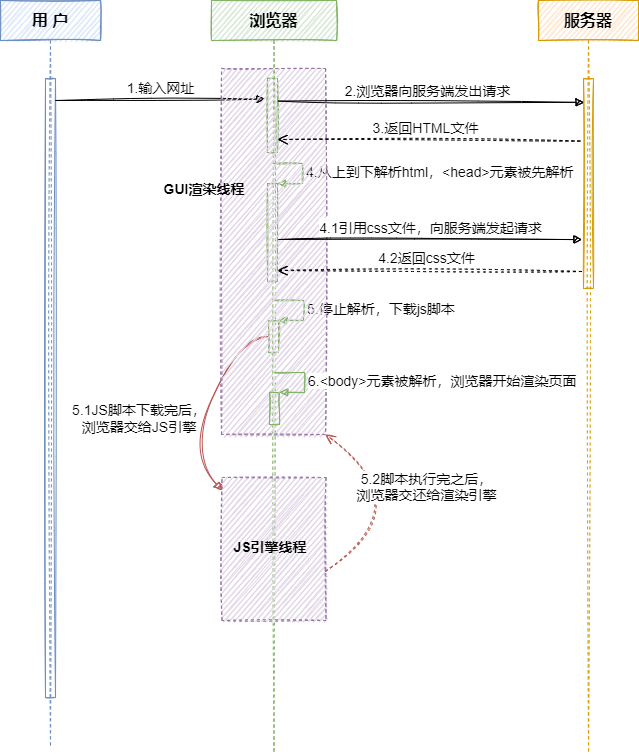

The diagram above was exported from draw.io. Its source (the exported page's mxGraphModel, read from the mxfile embedded in the PNG):
<mxGraphModel dx="1038" dy="547" grid="0" gridSize="10" guides="1" tooltips="1" connect="1" arrows="1" fold="1" page="1" pageScale="1" pageWidth="1169" pageHeight="827" background="none" math="0" shadow="0">
  <root>
    <mxCell id="0" />
    <mxCell id="1" parent="0" />
    <mxCell id="EY9STqAC-2rragNQHdzl-2" value="&lt;b&gt;&lt;font style=&quot;font-size: 16px&quot;&gt;用 户&lt;/font&gt;&lt;/b&gt;" style="shape=umlLifeline;perimeter=lifelinePerimeter;whiteSpace=wrap;html=1;container=1;collapsible=0;recursiveResize=0;outlineConnect=0;rounded=0;shadow=0;glass=0;sketch=1;fillColor=#dae8fc;strokeColor=#6c8ebf;" vertex="1" parent="1">
      <mxGeometry x="163" y="44" width="100" height="747" as="geometry" />
    </mxCell>
    <mxCell id="EY9STqAC-2rragNQHdzl-5" value="" style="html=1;points=[];perimeter=orthogonalPerimeter;rounded=0;shadow=0;glass=0;sketch=1;fontSize=16;fillColor=none;strokeColor=#6c8ebf;" vertex="1" parent="EY9STqAC-2rragNQHdzl-2">
      <mxGeometry x="45" y="78" width="10" height="619" as="geometry" />
    </mxCell>
    <mxCell id="EY9STqAC-2rragNQHdzl-9" value="&lt;font style=&quot;font-size: 14px&quot;&gt;1.输入网址&lt;/font&gt;" style="html=1;verticalAlign=bottom;endArrow=block;rounded=0;fontSize=16;sketch=1;entryX=-0.26;entryY=0.278;entryDx=0;entryDy=0;entryPerimeter=0;" edge="1" parent="EY9STqAC-2rragNQHdzl-2" target="EY9STqAC-2rragNQHdzl-10">
      <mxGeometry width="80" relative="1" as="geometry">
        <mxPoint x="55" y="100" as="sourcePoint" />
        <mxPoint x="249" y="100" as="targetPoint" />
      </mxGeometry>
    </mxCell>
    <mxCell id="EY9STqAC-2rragNQHdzl-3" value="&lt;b&gt;&lt;font style=&quot;font-size: 16px&quot;&gt;浏览器&lt;/font&gt;&lt;/b&gt;" style="shape=umlLifeline;perimeter=lifelinePerimeter;whiteSpace=wrap;html=1;container=1;collapsible=0;recursiveResize=0;outlineConnect=0;rounded=0;shadow=0;glass=0;sketch=1;fillColor=#d5e8d4;strokeColor=#82b366;" vertex="1" parent="1">
      <mxGeometry x="374" y="44" width="125" height="751" as="geometry" />
    </mxCell>
    <mxCell id="EY9STqAC-2rragNQHdzl-10" value="" style="html=1;points=[];perimeter=orthogonalPerimeter;rounded=0;shadow=0;glass=0;sketch=1;fontSize=16;fillColor=none;strokeColor=#82b366;" vertex="1" parent="EY9STqAC-2rragNQHdzl-3">
      <mxGeometry x="56" y="78" width="10" height="74" as="geometry" />
    </mxCell>
    <mxCell id="EY9STqAC-2rragNQHdzl-12" value="" style="html=1;points=[];perimeter=orthogonalPerimeter;rounded=0;shadow=0;glass=0;sketch=1;fontSize=14;fillColor=none;strokeColor=#82b366;" vertex="1" parent="EY9STqAC-2rragNQHdzl-3">
      <mxGeometry x="56" y="183" width="10" height="98" as="geometry" />
    </mxCell>
    <mxCell id="EY9STqAC-2rragNQHdzl-13" value="4.从上到下解析html，&amp;lt;head&amp;gt;元素被先解析" style="edgeStyle=orthogonalEdgeStyle;html=1;align=left;spacingLeft=2;endArrow=block;rounded=0;entryX=1;entryY=0;sketch=1;fontSize=14;fillColor=#d5e8d4;strokeColor=#82b366;" edge="1" target="EY9STqAC-2rragNQHdzl-12" parent="EY9STqAC-2rragNQHdzl-3">
      <mxGeometry relative="1" as="geometry">
        <mxPoint x="61" y="163" as="sourcePoint" />
        <Array as="points">
          <mxPoint x="91" y="163" />
        </Array>
      </mxGeometry>
    </mxCell>
    <mxCell id="EY9STqAC-2rragNQHdzl-19" value="" style="html=1;points=[];perimeter=orthogonalPerimeter;rounded=0;shadow=0;glass=0;sketch=1;fontSize=14;fillColor=none;strokeColor=#82b366;" vertex="1" parent="EY9STqAC-2rragNQHdzl-3">
      <mxGeometry x="57" y="320" width="10" height="32" as="geometry" />
    </mxCell>
    <mxCell id="EY9STqAC-2rragNQHdzl-20" value="5.停止解析，下载js脚本" style="edgeStyle=orthogonalEdgeStyle;html=1;align=left;spacingLeft=2;endArrow=block;rounded=0;entryX=1;entryY=0;sketch=1;fontSize=14;fillColor=#d5e8d4;strokeColor=#82b366;" edge="1" target="EY9STqAC-2rragNQHdzl-19" parent="EY9STqAC-2rragNQHdzl-3">
      <mxGeometry relative="1" as="geometry">
        <mxPoint x="62" y="300" as="sourcePoint" />
        <Array as="points">
          <mxPoint x="92" y="300" />
        </Array>
      </mxGeometry>
    </mxCell>
    <mxCell id="EY9STqAC-2rragNQHdzl-27" value="" style="html=1;rounded=0;shadow=0;glass=0;sketch=1;fontSize=14;fillColor=#e1d5e7;dashed=1;strokeColor=#9673a6;" vertex="1" parent="EY9STqAC-2rragNQHdzl-3">
      <mxGeometry x="10.5" y="477" width="104" height="143" as="geometry" />
    </mxCell>
    <mxCell id="EY9STqAC-2rragNQHdzl-32" value="JS引擎线程" style="text;align=center;fontStyle=1;verticalAlign=middle;spacingLeft=3;spacingRight=3;strokeColor=none;rotatable=0;points=[[0,0.5],[1,0.5]];portConstraint=eastwest;rounded=0;shadow=0;glass=0;dashed=1;sketch=1;fontSize=14;fillColor=none;" vertex="1" parent="EY9STqAC-2rragNQHdzl-3">
      <mxGeometry x="19" y="533" width="80" height="26" as="geometry" />
    </mxCell>
    <mxCell id="EY9STqAC-2rragNQHdzl-40" value="" style="html=1;verticalAlign=bottom;endArrow=block;rounded=0;sketch=1;fontSize=14;curved=1;fillColor=#f8cecc;strokeColor=#b85450;" edge="1" parent="EY9STqAC-2rragNQHdzl-3" source="EY9STqAC-2rragNQHdzl-19" target="EY9STqAC-2rragNQHdzl-27">
      <mxGeometry x="0.0058" y="-40" width="80" relative="1" as="geometry">
        <mxPoint x="-37" y="365" as="sourcePoint" />
        <mxPoint x="43" y="365" as="targetPoint" />
        <Array as="points">
          <mxPoint x="31" y="336" />
          <mxPoint x="-25" y="450" />
        </Array>
        <mxPoint as="offset" />
      </mxGeometry>
    </mxCell>
    <mxCell id="EY9STqAC-2rragNQHdzl-25" value="" style="html=1;rounded=0;shadow=0;glass=0;sketch=1;fontSize=14;fillColor=#e1d5e7;dashed=1;strokeColor=#9673a6;" vertex="1" parent="EY9STqAC-2rragNQHdzl-3">
      <mxGeometry x="10" y="68" width="104" height="366" as="geometry" />
    </mxCell>
    <mxCell id="EY9STqAC-2rragNQHdzl-41" value="5.2脚本执行完之后，&lt;br&gt;浏览器交还给渲染引擎" style="html=1;verticalAlign=bottom;endArrow=open;dashed=1;endSize=8;rounded=0;sketch=1;fontSize=14;curved=1;exitX=0.991;exitY=0.657;exitDx=0;exitDy=0;exitPerimeter=0;entryX=1;entryY=1;entryDx=0;entryDy=0;fillColor=#f8cecc;strokeColor=#b85450;" edge="1" parent="EY9STqAC-2rragNQHdzl-3" source="EY9STqAC-2rragNQHdzl-27" target="EY9STqAC-2rragNQHdzl-25">
      <mxGeometry x="-0.0101" relative="1" as="geometry">
        <mxPoint x="211" y="531" as="sourcePoint" />
        <mxPoint x="131" y="531" as="targetPoint" />
        <Array as="points">
          <mxPoint x="215" y="505" />
        </Array>
        <mxPoint as="offset" />
      </mxGeometry>
    </mxCell>
    <mxCell id="EY9STqAC-2rragNQHdzl-4" value="&lt;b&gt;&lt;font style=&quot;font-size: 16px&quot;&gt;服务器&lt;/font&gt;&lt;/b&gt;" style="shape=umlLifeline;perimeter=lifelinePerimeter;whiteSpace=wrap;html=1;container=1;collapsible=0;recursiveResize=0;outlineConnect=0;rounded=0;shadow=0;glass=0;sketch=1;fillColor=#ffe6cc;strokeColor=#d79b00;" vertex="1" parent="1">
      <mxGeometry x="701" y="44" width="100" height="754" as="geometry" />
    </mxCell>
    <mxCell id="EY9STqAC-2rragNQHdzl-6" value="" style="html=1;points=[];perimeter=orthogonalPerimeter;rounded=0;shadow=0;glass=0;sketch=1;fontSize=16;fillColor=none;strokeColor=#d79b00;" vertex="1" parent="EY9STqAC-2rragNQHdzl-4">
      <mxGeometry x="45" y="78" width="10" height="210" as="geometry" />
    </mxCell>
    <mxCell id="EY9STqAC-2rragNQHdzl-11" value="&lt;font style=&quot;font-size: 14px&quot;&gt;2.浏览器向服务端发出请求&lt;/font&gt;" style="html=1;verticalAlign=bottom;endArrow=block;rounded=0;fontSize=16;sketch=1;entryX=0.06;entryY=0.127;entryDx=0;entryDy=0;entryPerimeter=0;exitX=1.02;exitY=0.305;exitDx=0;exitDy=0;exitPerimeter=0;" edge="1" parent="EY9STqAC-2rragNQHdzl-4" source="EY9STqAC-2rragNQHdzl-10">
      <mxGeometry x="-0.0178" y="-1" width="80" relative="1" as="geometry">
        <mxPoint x="-156" y="100" as="sourcePoint" />
        <mxPoint x="45.59999999999991" y="101.87599999999998" as="targetPoint" />
        <mxPoint as="offset" />
      </mxGeometry>
    </mxCell>
    <mxCell id="EY9STqAC-2rragNQHdzl-8" value="&lt;font style=&quot;font-size: 14px&quot;&gt;3.返回HTML文件&lt;/font&gt;" style="html=1;verticalAlign=bottom;endArrow=open;dashed=1;endSize=8;exitX=-0.32;exitY=0.298;rounded=0;fontSize=16;sketch=1;exitDx=0;exitDy=0;exitPerimeter=0;" edge="1" source="EY9STqAC-2rragNQHdzl-6" parent="1">
      <mxGeometry x="0.0205" y="-1" relative="1" as="geometry">
        <mxPoint x="440" y="183" as="targetPoint" />
        <mxPoint x="628" y="184.5999999999999" as="sourcePoint" />
        <mxPoint as="offset" />
      </mxGeometry>
    </mxCell>
    <mxCell id="EY9STqAC-2rragNQHdzl-14" value="&lt;font style=&quot;font-size: 14px&quot;&gt;4.1引用css文件，向服务端发起请求&lt;br&gt;&lt;/font&gt;" style="html=1;verticalAlign=bottom;endArrow=block;rounded=0;fontSize=16;sketch=1;entryX=-0.16;entryY=0.767;entryDx=0;entryDy=0;entryPerimeter=0;" edge="1" parent="1" target="EY9STqAC-2rragNQHdzl-6">
      <mxGeometry width="80" relative="1" as="geometry">
        <mxPoint x="441" y="283" as="sourcePoint" />
        <mxPoint x="628.4000000000001" y="279.002" as="targetPoint" />
      </mxGeometry>
    </mxCell>
    <mxCell id="EY9STqAC-2rragNQHdzl-15" value="&lt;font style=&quot;font-size: 14px&quot;&gt;4.2返回css文件&lt;/font&gt;" style="html=1;verticalAlign=bottom;endArrow=open;dashed=1;endSize=8;exitX=-0.16;exitY=0.919;rounded=0;fontSize=16;sketch=1;exitDx=0;exitDy=0;exitPerimeter=0;" edge="1" parent="1" source="EY9STqAC-2rragNQHdzl-6">
      <mxGeometry x="0.0205" y="-1" relative="1" as="geometry">
        <mxPoint x="440" y="314" as="targetPoint" />
        <mxPoint x="626" y="316.06999999999994" as="sourcePoint" />
        <mxPoint as="offset" />
      </mxGeometry>
    </mxCell>
    <mxCell id="EY9STqAC-2rragNQHdzl-26" value="GUI渲染线程" style="text;align=center;fontStyle=1;verticalAlign=middle;spacingLeft=3;spacingRight=3;strokeColor=none;rotatable=0;points=[[0,0.5],[1,0.5]];portConstraint=eastwest;rounded=0;shadow=0;glass=0;dashed=1;sketch=1;fontSize=14;fillColor=none;" vertex="1" parent="1">
      <mxGeometry x="327" y="219" width="80" height="26" as="geometry" />
    </mxCell>
    <mxCell id="EY9STqAC-2rragNQHdzl-30" value="" style="html=1;points=[];perimeter=orthogonalPerimeter;rounded=0;shadow=0;glass=0;sketch=1;fontSize=14;fillColor=none;strokeColor=#82b366;" vertex="1" parent="1">
      <mxGeometry x="432" y="436" width="10" height="32" as="geometry" />
    </mxCell>
    <mxCell id="EY9STqAC-2rragNQHdzl-31" value="6.&amp;lt;body&amp;gt;元素被解析，浏览器开始渲染页面" style="edgeStyle=orthogonalEdgeStyle;html=1;align=left;spacingLeft=2;endArrow=block;rounded=0;entryX=1;entryY=0;sketch=1;fontSize=14;fillColor=#d5e8d4;strokeColor=#82b366;" edge="1" parent="1" target="EY9STqAC-2rragNQHdzl-30">
      <mxGeometry relative="1" as="geometry">
        <mxPoint x="437" y="416" as="sourcePoint" />
        <Array as="points">
          <mxPoint x="467" y="416" />
        </Array>
      </mxGeometry>
    </mxCell>
    <mxCell id="EY9STqAC-2rragNQHdzl-33" value="5.1JS脚本下载完后，&#10;浏览器交给JS引擎" style="text;align=center;fontStyle=0;verticalAlign=middle;spacingLeft=3;spacingRight=3;strokeColor=none;rotatable=0;points=[[0,0.5],[1,0.5]];portConstraint=eastwest;rounded=0;shadow=0;glass=0;dashed=1;sketch=1;fontSize=14;fillColor=none;" vertex="1" parent="1">
      <mxGeometry x="262" y="448" width="80" height="26" as="geometry" />
    </mxCell>
  </root>
</mxGraphModel>